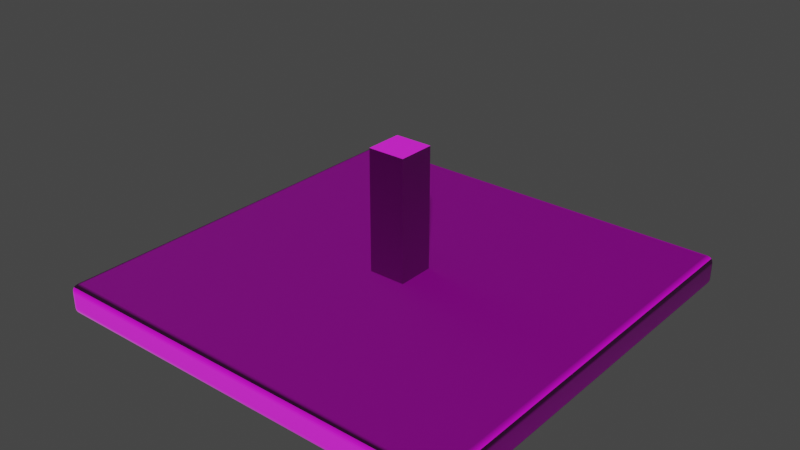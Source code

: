 # Source: CeliengLamp.blend  (saved by Blender 2.80.75; exported with 4.5.12 LTS)
import bpy
from mathutils import Matrix  # noqa: F401  (used for matrix-valued properties, if any)

bpy.ops.wm.read_factory_settings(use_empty=True)
scene = bpy.context.scene
scene.name = 'Scene'

# ---- collections
col_collection = bpy.data.collections.new('Collection'); scene.collection.children.link(col_collection)

# ---- images (referenced by path relative to the original .blend; pixels are not part of the script)
import os
ASSET_DIR = os.environ.get("B2B_ASSET_DIR", "")  # directory of the original .blend (textures are referenced by path, not embedded)
HERE = os.path.dirname(os.path.abspath(__file__))  # packed textures are extracted next to this script under _unpacked/

def load_image(name, relpath, width, height, colorspace="sRGB"):
    """Load a texture the original file referenced (path relative to the .blend, or extracted next to this script)."""
    p = next((c for c in (os.path.join(HERE, relpath), os.path.join(ASSET_DIR, relpath)) if relpath and os.path.exists(c)), "")
    if p:
        img = bpy.data.images.load(p, check_existing=True)
        img.name = name
    else:  # same state as the original file: an image datablock whose file is absent (Cycles renders it pink)
        img = bpy.data.images.new(name, width, height)
        img.source = "FILE"
        img.filepath = "//" + (relpath or name)
    img.colorspace_settings.name = colorspace
    return img
img_plastic010_2k_color_png_001 = load_image('Plastic010_2K_Color.png.001', 'Plastic010_2K_Color.png', 1024, 1024, 'sRGB')
img_plastic010_2k_normal_png = load_image('Plastic010_2K_Normal.png', 'Map/textures/Plastic010_2K_Normal.png', 1024, 1024, 'Non-Color')

# ---- materials (node trees are filled in below, after node groups)
mat_frame = bpy.data.materials.new('Frame')
mat_frame.use_transparent_shadow = False
mat_light = bpy.data.materials.new('Light')
mat_light.use_transparent_shadow = False

# ---- material node trees
mat_frame.use_nodes = True; mat_frame.node_tree.nodes.clear()
_N = mat_frame.node_tree.nodes; _L = mat_frame.node_tree.links
n0 = _N.new('ShaderNodeOutputMaterial'); n0.name = 'Material Output'; n0.location = (300, 300)
n1 = _N.new('ShaderNodeBsdfPrincipled'); n1.name = 'Principled BSDF'; n1.location = (10, 300)
n1.distribution = 'GGX'
n1.subsurface_method = 'BURLEY'
n1.inputs[3].default_value = 1.45
n1.inputs[27].default_value = (0.0, 0.0, 0.0, 1.0)
n1.inputs[28].default_value = 1.0
n2 = _N.new('ShaderNodeTexImage'); n2.name = 'Image Texture'; n2.location = (-361, 228)
n2.image = img_plastic010_2k_color_png_001
n3 = _N.new('ShaderNodeNormalMap'); n3.name = 'Normal Map'; n3.location = (-274, -196)
n3.uv_map = 'UVMap'
n3.inputs[0].default_value = 4.1
n4 = _N.new('ShaderNodeTexImage'); n4.name = 'Image Texture.001'; n4.location = (-669, -207)
n4.image = img_plastic010_2k_normal_png
_L.new(n1.outputs[0], n0.inputs[0])
_L.new(n2.outputs[0], n1.inputs[0])
_L.new(n3.outputs[0], n1.inputs[5])
_L.new(n4.outputs[0], n3.inputs[1])
n0.is_active_output = True
mat_light.use_nodes = True; mat_light.node_tree.nodes.clear()
_N = mat_light.node_tree.nodes; _L = mat_light.node_tree.links
n0 = _N.new('ShaderNodeOutputMaterial'); n0.name = 'Material Output'; n0.location = (300, 300)
n1 = _N.new('ShaderNodeBsdfPrincipled'); n1.name = 'Principled BSDF'; n1.location = (10, 300)
n1.distribution = 'GGX'
n1.subsurface_method = 'BURLEY'
n1.inputs[3].default_value = 1.45
n1.inputs[27].default_value = (0.0, 0.0, 0.0, 1.0)
n1.inputs[28].default_value = 1.0
_L.new(n1.outputs[0], n0.inputs[0])
n0.is_active_output = True

# ---- world
world_world = bpy.data.worlds.new('World'); scene.world = world_world
world_world.use_nodes = True; world_world.node_tree.nodes.clear()
_N = world_world.node_tree.nodes; _L = world_world.node_tree.links
n0 = _N.new('ShaderNodeOutputWorld'); n0.name = 'World Output'; n0.location = (300, 300)
n1 = _N.new('ShaderNodeBackground'); n1.name = 'Background'; n1.location = (10, 300)
n1.inputs[0].default_value = (0.05088, 0.05088, 0.05088, 1.0)
_L.new(n1.outputs[0], n0.inputs[0])
n0.is_active_output = True
world_world.color = (0.05088, 0.05088, 0.05088)
world_world.use_sun_shadow = False
world_world.sun_shadow_jitter_overblur = 0.0

# ---- meshes
me_cube_001 = bpy.data.meshes.new('Cube.001')
me_cube_001.from_pydata([(-0.08915, -0.08915, -0.07154), (-0.9282, -0.9282, 0.07154), (-0.08915, 0.08915, -0.07154), (-0.9282, 0.9282, 0.07154), (0.08915, -0.08915, -0.07154), (0.9282, -0.9282, 0.07154), (0.08915, 0.08915, -0.07154), (0.9282, 0.9282, 0.07154), (-0.9282, -0.9282, 0.0257), (-0.9282, 0.9282, 0.0257), (0.9282, 0.9282, 0.0257), (0.9282, -0.9282, 0.0257), (-0.08915, 0.08915, -0.6525), (-0.08915, -0.08915, -0.6525), (0.08915, 0.08915, -0.6525), (0.08915, -0.08915, -0.6525), (-0.9672, -1.0, 0.03872), (-0.9672, -0.9672, 0.07154), (-1.0, -0.9672, 0.03872), (-0.9672, -0.9989, 0.04722), (-0.9672, -0.9956, 0.05514), (-0.9672, -0.9904, 0.06193), (-0.9757, -0.9989, 0.03872), (-0.9759, -0.9976, 0.04755), (-0.9758, -0.9942, 0.05519), (-0.9756, -0.9896, 0.06114), (-0.9836, -0.9956, 0.03872), (-0.9837, -0.9942, 0.04739), (-0.9828, -0.9914, 0.05436), (-0.9821, -0.9878, 0.05938), (-0.9861, -0.9861, 0.05767), (-0.9757, -0.9672, 0.07043), (-0.9836, -0.9672, 0.06714), (-0.9904, -0.9672, 0.06193), (-0.9672, -0.9757, 0.07043), (-0.976, -0.9759, 0.0691), (-0.9836, -0.9758, 0.06578), (-0.9896, -0.9756, 0.06116), (-0.9672, -0.9836, 0.06714), (-0.9758, -0.9837, 0.06576), (-0.9828, -0.9828, 0.06297), (-0.9878, -0.9821, 0.05939), (-0.9989, -0.9757, 0.03872), (-0.9956, -0.9836, 0.03872), (-0.9904, -0.9904, 0.03872), (-0.9989, -0.9672, 0.04722), (-0.9976, -0.976, 0.04748), (-0.9942, -0.9836, 0.04734), (-0.9896, -0.9896, 0.04716), (-0.9956, -0.9672, 0.05514), (-0.9942, -0.9758, 0.0552), (-0.9914, -0.9828, 0.05436), (-0.9878, -0.9878, 0.05367), (-0.9672, 0.9672, 0.07154), (-0.9672, 1.0, 0.03872), (-1.0, 0.9672, 0.03872), (-0.9672, 0.9757, 0.07043), (-0.9672, 0.9836, 0.06714), (-0.9672, 0.9904, 0.06193), (-0.9757, 0.9672, 0.07043), (-0.9759, 0.976, 0.0691), (-0.9758, 0.9836, 0.06578), (-0.9756, 0.9896, 0.06116), (-0.9836, 0.9672, 0.06714), (-0.9837, 0.9758, 0.06576), (-0.9828, 0.9828, 0.06297), (-0.9821, 0.9878, 0.05939), (-0.9861, 0.9861, 0.05767), (-0.9757, 0.9989, 0.03872), (-0.9836, 0.9956, 0.03872), (-0.9904, 0.9904, 0.03872), (-0.9672, 0.9989, 0.04722), (-0.976, 0.9976, 0.04748), (-0.9836, 0.9942, 0.04734), (-0.9896, 0.9896, 0.04716), (-0.9672, 0.9956, 0.05514), (-0.9758, 0.9942, 0.0552), (-0.9828, 0.9914, 0.05436), (-0.9878, 0.9878, 0.05367), (-0.9989, 0.9672, 0.04722), (-0.9956, 0.9672, 0.05514), (-0.9904, 0.9672, 0.06193), (-0.9989, 0.9757, 0.03872), (-0.9976, 0.9759, 0.04755), (-0.9942, 0.9758, 0.05519), (-0.9896, 0.9756, 0.06114), (-0.9956, 0.9836, 0.03872), (-0.9942, 0.9837, 0.04739), (-0.9914, 0.9828, 0.05436), (-0.9878, 0.9821, 0.05938), (0.9672, 0.9672, 0.07154), (1.0, 0.9672, 0.03872), (0.9672, 1.0, 0.03872), (0.9757, 0.9672, 0.07043), (0.9836, 0.9672, 0.06714), (0.9904, 0.9672, 0.06193), (0.9672, 0.9757, 0.07043), (0.976, 0.9759, 0.0691), (0.9836, 0.9758, 0.06578), (0.9896, 0.9756, 0.06116), (0.9672, 0.9836, 0.06714), (0.9758, 0.9837, 0.06576), (0.9828, 0.9828, 0.06297), (0.9878, 0.9821, 0.05939), (0.9861, 0.9861, 0.05767), (0.9989, 0.9757, 0.03872), (0.9956, 0.9836, 0.03872), (0.9904, 0.9904, 0.03872), (0.9989, 0.9672, 0.04722), (0.9976, 0.976, 0.04748), (0.9942, 0.9836, 0.04734), (0.9896, 0.9896, 0.04716), (0.9956, 0.9672, 0.05514), (0.9942, 0.9758, 0.0552), (0.9914, 0.9828, 0.05436), (0.9878, 0.9878, 0.05367), (0.9672, 0.9989, 0.04722), (0.9672, 0.9956, 0.05514), (0.9672, 0.9904, 0.06193), (0.9757, 0.9989, 0.03872), (0.9759, 0.9976, 0.04755), (0.9758, 0.9942, 0.05519), (0.9756, 0.9896, 0.06114), (0.9836, 0.9956, 0.03872), (0.9837, 0.9942, 0.04739), (0.9828, 0.9914, 0.05436), (0.9821, 0.9878, 0.05938), (0.9672, -0.9672, 0.07154), (0.9672, -1.0, 0.03872), (1.0, -0.9672, 0.03872), (0.9672, -0.9757, 0.07043), (0.9672, -0.9836, 0.06714), (0.9672, -0.9904, 0.06193), (0.9757, -0.9672, 0.07043), (0.9759, -0.976, 0.0691), (0.9758, -0.9836, 0.06578), (0.9756, -0.9896, 0.06116), (0.9836, -0.9672, 0.06714), (0.9837, -0.9758, 0.06576), (0.9828, -0.9828, 0.06297), (0.9821, -0.9878, 0.05939), (0.9861, -0.9861, 0.05767), (0.9757, -0.9989, 0.03872), (0.9836, -0.9956, 0.03872), (0.9904, -0.9904, 0.03872), (0.9672, -0.9989, 0.04722), (0.976, -0.9976, 0.04748), (0.9836, -0.9942, 0.04734), (0.9896, -0.9896, 0.04716), (0.9672, -0.9956, 0.05514), (0.9758, -0.9942, 0.0552), (0.9828, -0.9914, 0.05436), (0.9878, -0.9878, 0.05367), (0.9989, -0.9672, 0.04722), (0.9956, -0.9672, 0.05514), (0.9904, -0.9672, 0.06193), (0.9989, -0.9757, 0.03872), (0.9976, -0.9759, 0.04755), (0.9942, -0.9758, 0.05519), (0.9896, -0.9756, 0.06114), (0.9956, -0.9836, 0.03872), (0.9942, -0.9837, 0.04739), (0.9914, -0.9828, 0.05436), (0.9878, -0.9821, 0.05938), (-1.0, 0.9672, -0.03872), (-0.9672, 1.0, -0.03872), (-0.9672, 0.9672, -0.07154), (-0.9989, 0.9757, -0.03872), (-0.9956, 0.9836, -0.03872), (-0.9904, 0.9904, -0.03872), (-0.9989, 0.9672, -0.04722), (-0.9976, 0.976, -0.04748), (-0.9942, 0.9836, -0.04734), (-0.9896, 0.9896, -0.04716), (-0.9956, 0.9672, -0.05514), (-0.9942, 0.9758, -0.0552), (-0.9914, 0.9828, -0.05436), (-0.9878, 0.9878, -0.05367), (-0.9861, 0.9861, -0.05767), (-0.9672, 0.9989, -0.04722), (-0.9672, 0.9956, -0.05514), (-0.9672, 0.9904, -0.06193), (-0.9757, 0.9989, -0.03872), (-0.9759, 0.9976, -0.04755), (-0.9758, 0.9942, -0.05519), (-0.9756, 0.9896, -0.06114), (-0.9836, 0.9956, -0.03872), (-0.9837, 0.9942, -0.04739), (-0.9828, 0.9914, -0.05436), (-0.9821, 0.9878, -0.05938), (-0.9757, 0.9672, -0.07043), (-0.9836, 0.9672, -0.06714), (-0.9904, 0.9672, -0.06193), (-0.9672, 0.9757, -0.07043), (-0.976, 0.9759, -0.0691), (-0.9836, 0.9758, -0.06578), (-0.9896, 0.9756, -0.06116), (-0.9672, 0.9836, -0.06714), (-0.9758, 0.9837, -0.06576), (-0.9828, 0.9828, -0.06297), (-0.9878, 0.9821, -0.05939), (-0.9672, -0.9672, -0.07154), (-0.9672, -1.0, -0.03872), (-1.0, -0.9672, -0.03872), (-0.9672, -0.9757, -0.07043), (-0.9672, -0.9836, -0.06714), (-0.9672, -0.9904, -0.06193), (-0.9757, -0.9672, -0.07043), (-0.9759, -0.976, -0.0691), (-0.9758, -0.9836, -0.06578), (-0.9756, -0.9896, -0.06116), (-0.9836, -0.9672, -0.06714), (-0.9837, -0.9758, -0.06576), (-0.9828, -0.9828, -0.06297), (-0.9821, -0.9878, -0.05939), (-0.9861, -0.9861, -0.05767), (-0.9757, -0.9989, -0.03872), (-0.9836, -0.9956, -0.03872), (-0.9904, -0.9904, -0.03872), (-0.9672, -0.9989, -0.04722), (-0.976, -0.9976, -0.04748), (-0.9836, -0.9942, -0.04734), (-0.9896, -0.9896, -0.04716), (-0.9672, -0.9956, -0.05514), (-0.9758, -0.9942, -0.0552), (-0.9828, -0.9914, -0.05436), (-0.9878, -0.9878, -0.05367), (-0.9989, -0.9672, -0.04722), (-0.9956, -0.9672, -0.05514), (-0.9904, -0.9672, -0.06193), (-0.9989, -0.9757, -0.03872), (-0.9976, -0.9759, -0.04755), (-0.9942, -0.9758, -0.05519), (-0.9896, -0.9756, -0.06114), (-0.9956, -0.9836, -0.03872), (-0.9942, -0.9837, -0.04739), (-0.9914, -0.9828, -0.05436), (-0.9878, -0.9821, -0.05938), (0.9672, 1.0, -0.03872), (1.0, 0.9672, -0.03872), (0.9672, 0.9672, -0.07154), (0.9757, 0.9989, -0.03872), (0.9836, 0.9956, -0.03872), (0.9904, 0.9904, -0.03872), (0.9672, 0.9989, -0.04722), (0.976, 0.9976, -0.04748), (0.9836, 0.9942, -0.04734), (0.9896, 0.9896, -0.04716), (0.9672, 0.9956, -0.05514), (0.9758, 0.9942, -0.0552), (0.9828, 0.9914, -0.05436), (0.9878, 0.9878, -0.05367), (0.9861, 0.9861, -0.05767), (0.9989, 0.9672, -0.04722), (0.9956, 0.9672, -0.05514), (0.9904, 0.9672, -0.06193), (0.9989, 0.9757, -0.03872), (0.9976, 0.9759, -0.04755), (0.9942, 0.9758, -0.05519), (0.9896, 0.9756, -0.06114), (0.9956, 0.9836, -0.03872), (0.9942, 0.9837, -0.04739), (0.9914, 0.9828, -0.05436), (0.9878, 0.9821, -0.05938), (0.9672, 0.9757, -0.07043), (0.9672, 0.9836, -0.06714), (0.9672, 0.9904, -0.06193), (0.9757, 0.9672, -0.07043), (0.9759, 0.976, -0.0691), (0.9758, 0.9836, -0.06578), (0.9756, 0.9896, -0.06116), (0.9836, 0.9672, -0.06714), (0.9837, 0.9758, -0.06576), (0.9828, 0.9828, -0.06297), (0.9821, 0.9878, -0.05939), (1.0, -0.9672, -0.03872), (0.9672, -1.0, -0.03872), (0.9672, -0.9672, -0.07154), (0.9989, -0.9757, -0.03872), (0.9956, -0.9836, -0.03872), (0.9904, -0.9904, -0.03872), (0.9989, -0.9672, -0.04722), (0.9976, -0.976, -0.04748), (0.9942, -0.9836, -0.04734), (0.9896, -0.9896, -0.04716), (0.9956, -0.9672, -0.05514), (0.9942, -0.9758, -0.0552), (0.9914, -0.9828, -0.05436), (0.9878, -0.9878, -0.05367), (0.9861, -0.9861, -0.05767), (0.9672, -0.9989, -0.04722), (0.9672, -0.9956, -0.05514), (0.9672, -0.9904, -0.06193), (0.9757, -0.9989, -0.03872), (0.9759, -0.9976, -0.04755), (0.9758, -0.9942, -0.05519), (0.9756, -0.9896, -0.06114), (0.9836, -0.9956, -0.03872), (0.9837, -0.9942, -0.04739), (0.9828, -0.9914, -0.05436), (0.9821, -0.9878, -0.05938), (0.9757, -0.9672, -0.07043), (0.9836, -0.9672, -0.06714), (0.9904, -0.9672, -0.06193), (0.9672, -0.9757, -0.07043), (0.976, -0.9759, -0.0691), (0.9836, -0.9758, -0.06578), (0.9896, -0.9756, -0.06116), (0.9672, -0.9836, -0.06714), (0.9758, -0.9837, -0.06576), (0.9828, -0.9828, -0.06297), (0.9878, -0.9821, -0.05939)], [], [(5, 1, 17, 127), (3, 7, 90, 53), (7, 5, 127, 90), (203, 18, 55, 164), (2, 6, 14, 12), (1, 5, 11, 8), (165, 54, 92, 238), (239, 91, 129, 275), (2, 0, 201, 166), (1, 3, 53, 17), (10, 9, 8, 11), (7, 3, 9, 10), (5, 7, 10, 11), (3, 1, 8, 9), (6, 2, 166, 240), (0, 4, 277, 201), (4, 6, 240, 277), (12, 14, 15, 13), (6, 4, 15, 14), (0, 2, 12, 13), (4, 0, 13, 15), (16, 19, 23, 22), (19, 20, 24, 23), (20, 21, 25, 24), (22, 23, 27, 26), (23, 24, 28, 27), (24, 25, 29, 28), (26, 27, 48, 44), (27, 28, 52, 48), (28, 29, 30, 52), (17, 31, 35, 34), (31, 32, 36, 35), (32, 33, 37, 36), (34, 35, 39, 38), (35, 36, 40, 39), (36, 37, 41, 40), (38, 39, 25, 21), (39, 40, 29, 25), (40, 41, 30, 29), (18, 42, 46, 45), (42, 43, 47, 46), (43, 44, 48, 47), (45, 46, 50, 49), (46, 47, 51, 50), (47, 48, 52, 51), (49, 50, 37, 33), (50, 51, 41, 37), (51, 52, 30, 41), (53, 56, 60, 59), (56, 57, 61, 60), (57, 58, 62, 61), (59, 60, 64, 63), (60, 61, 65, 64), (61, 62, 66, 65), (63, 64, 85, 81), (64, 65, 89, 85), (65, 66, 67, 89), (54, 68, 72, 71), (68, 69, 73, 72), (69, 70, 74, 73), (71, 72, 76, 75), (72, 73, 77, 76), (73, 74, 78, 77), (75, 76, 62, 58), (76, 77, 66, 62), (77, 78, 67, 66), (55, 79, 83, 82), (79, 80, 84, 83), (80, 81, 85, 84), (82, 83, 87, 86), (83, 84, 88, 87), (84, 85, 89, 88), (86, 87, 74, 70), (87, 88, 78, 74), (88, 89, 67, 78), (90, 93, 97, 96), (93, 94, 98, 97), (94, 95, 99, 98), (96, 97, 101, 100), (97, 98, 102, 101), (98, 99, 103, 102), (100, 101, 122, 118), (101, 102, 126, 122), (102, 103, 104, 126), (91, 105, 109, 108), (105, 106, 110, 109), (106, 107, 111, 110), (108, 109, 113, 112), (109, 110, 114, 113), (110, 111, 115, 114), (112, 113, 99, 95), (113, 114, 103, 99), (114, 115, 104, 103), (92, 116, 120, 119), (116, 117, 121, 120), (117, 118, 122, 121), (119, 120, 124, 123), (120, 121, 125, 124), (121, 122, 126, 125), (123, 124, 111, 107), (124, 125, 115, 111), (125, 126, 104, 115), (127, 130, 134, 133), (130, 131, 135, 134), (131, 132, 136, 135), (133, 134, 138, 137), (134, 135, 139, 138), (135, 136, 140, 139), (137, 138, 159, 155), (138, 139, 163, 159), (139, 140, 141, 163), (128, 142, 146, 145), (142, 143, 147, 146), (143, 144, 148, 147), (145, 146, 150, 149), (146, 147, 151, 150), (147, 148, 152, 151), (149, 150, 136, 132), (150, 151, 140, 136), (151, 152, 141, 140), (129, 153, 157, 156), (153, 154, 158, 157), (154, 155, 159, 158), (156, 157, 161, 160), (157, 158, 162, 161), (158, 159, 163, 162), (160, 161, 148, 144), (161, 162, 152, 148), (162, 163, 141, 152), (164, 167, 171, 170), (167, 168, 172, 171), (168, 169, 173, 172), (170, 171, 175, 174), (171, 172, 176, 175), (172, 173, 177, 176), (174, 175, 196, 192), (175, 176, 200, 196), (176, 177, 178, 200), (165, 179, 183, 182), (179, 180, 184, 183), (180, 181, 185, 184), (182, 183, 187, 186), (183, 184, 188, 187), (184, 185, 189, 188), (186, 187, 173, 169), (187, 188, 177, 173), (188, 189, 178, 177), (166, 190, 194, 193), (190, 191, 195, 194), (191, 192, 196, 195), (193, 194, 198, 197), (194, 195, 199, 198), (195, 196, 200, 199), (197, 198, 185, 181), (198, 199, 189, 185), (199, 200, 178, 189), (201, 204, 208, 207), (204, 205, 209, 208), (205, 206, 210, 209), (207, 208, 212, 211), (208, 209, 213, 212), (209, 210, 214, 213), (211, 212, 233, 229), (212, 213, 237, 233), (213, 214, 215, 237), (202, 216, 220, 219), (216, 217, 221, 220), (217, 218, 222, 221), (219, 220, 224, 223), (220, 221, 225, 224), (221, 222, 226, 225), (223, 224, 210, 206), (224, 225, 214, 210), (225, 226, 215, 214), (203, 227, 231, 230), (227, 228, 232, 231), (228, 229, 233, 232), (230, 231, 235, 234), (231, 232, 236, 235), (232, 233, 237, 236), (234, 235, 222, 218), (235, 236, 226, 222), (236, 237, 215, 226), (238, 241, 245, 244), (241, 242, 246, 245), (242, 243, 247, 246), (244, 245, 249, 248), (245, 246, 250, 249), (246, 247, 251, 250), (248, 249, 270, 266), (249, 250, 274, 270), (250, 251, 252, 274), (239, 253, 257, 256), (253, 254, 258, 257), (254, 255, 259, 258), (256, 257, 261, 260), (257, 258, 262, 261), (258, 259, 263, 262), (260, 261, 247, 243), (261, 262, 251, 247), (262, 263, 252, 251), (240, 264, 268, 267), (264, 265, 269, 268), (265, 266, 270, 269), (267, 268, 272, 271), (268, 269, 273, 272), (269, 270, 274, 273), (271, 272, 259, 255), (272, 273, 263, 259), (273, 274, 252, 263), (275, 278, 282, 281), (278, 279, 283, 282), (279, 280, 284, 283), (281, 282, 286, 285), (282, 283, 287, 286), (283, 284, 288, 287), (285, 286, 307, 303), (286, 287, 311, 307), (287, 288, 289, 311), (276, 290, 294, 293), (290, 291, 295, 294), (291, 292, 296, 295), (293, 294, 298, 297), (294, 295, 299, 298), (295, 296, 300, 299), (297, 298, 284, 280), (298, 299, 288, 284), (299, 300, 289, 288), (277, 301, 305, 304), (301, 302, 306, 305), (302, 303, 307, 306), (304, 305, 309, 308), (305, 306, 310, 309), (306, 307, 311, 310), (308, 309, 296, 292), (309, 310, 300, 296), (310, 311, 289, 300), (166, 201, 207, 190), (190, 207, 211, 191), (191, 211, 229, 192), (192, 229, 228, 174), (174, 228, 227, 170), (170, 227, 203, 164), (202, 16, 22, 216), (216, 22, 26, 217), (217, 26, 44, 218), (218, 44, 43, 234), (234, 43, 42, 230), (230, 42, 18, 203), (17, 53, 59, 31), (31, 59, 63, 32), (32, 63, 81, 33), (33, 81, 80, 49), (49, 80, 79, 45), (45, 79, 55, 18), (54, 165, 182, 68), (68, 182, 186, 69), (69, 186, 169, 70), (70, 169, 168, 86), (86, 168, 167, 82), (82, 167, 164, 55), (240, 166, 193, 264), (264, 193, 197, 265), (265, 197, 181, 266), (266, 181, 180, 248), (248, 180, 179, 244), (244, 179, 165, 238), (53, 90, 96, 56), (56, 96, 100, 57), (57, 100, 118, 58), (58, 118, 117, 75), (75, 117, 116, 71), (71, 116, 92, 54), (91, 239, 256, 105), (105, 256, 260, 106), (106, 260, 243, 107), (107, 243, 242, 123), (123, 242, 241, 119), (119, 241, 238, 92), (277, 240, 267, 301), (301, 267, 271, 302), (302, 271, 255, 303), (303, 255, 254, 285), (285, 254, 253, 281), (281, 253, 239, 275), (90, 127, 133, 93), (93, 133, 137, 94), (94, 137, 155, 95), (95, 155, 154, 112), (112, 154, 153, 108), (108, 153, 129, 91), (128, 276, 293, 142), (142, 293, 297, 143), (143, 297, 280, 144), (144, 280, 279, 160), (160, 279, 278, 156), (156, 278, 275, 129), (201, 277, 304, 204), (204, 304, 308, 205), (205, 308, 292, 206), (206, 292, 291, 223), (223, 291, 290, 219), (219, 290, 276, 202), (127, 17, 34, 130), (130, 34, 38, 131), (131, 38, 21, 132), (132, 21, 20, 149), (149, 20, 19, 145), (145, 19, 16, 128), (276, 128, 16, 202)])
me_cube_001.polygons.foreach_set('use_smooth', [0, 0, 0, 1, 0, 0, 1, 1, 0, 0, 0, 0, 0, 0, 0, 0, 0, 0, 0, 0, 0, 1, 1, 1, 1, 1, 1, 1, 1, 1, 1, 1, 1, 1, 1, 1, 1, 1, 1, 1, 1, 1, 1, 1, 1, 1, 1, 1, 1, 1, 1, 1, 1, 1, 1, 1, 1, 1, 1, 1, 1, 1, 1, 1, 1, 1, 1, 1, 1, 1, 1, 1, 1, 1, 1, 1, 1, 1, 1, 1, 1, 1, 1, 1, 1, 1, 1, 1, 1, 1, 1, 1, 1, 1, 1, 1, 1, 1, 1, 1, 1, 1, 1, 1, 1, 1, 1, 1, 1, 1, 1, 1, 1, 1, 1, 1, 1, 1, 1, 1, 1, 1, 1, 1, 1, 1, 1, 1, 1, 1, 1, 1, 1, 1, 1, 1, 1, 1, 1, 1, 1, 1, 1, 1, 1, 1, 1, 1, 1, 1, 1, 1, 1, 1, 1, 1, 1, 1, 1, 1, 1, 1, 1, 1, 1, 1, 1, 1, 1, 1, 1, 1, 1, 1, 1, 1, 1, 1, 1, 1, 1, 1, 1, 1, 1, 1, 1, 1, 1, 1, 1, 1, 1, 1, 1, 1, 1, 1, 1, 1, 1, 1, 1, 1, 1, 1, 1, 1, 1, 1, 1, 1, 1, 1, 1, 1, 1, 1, 1, 1, 1, 1, 1, 1, 1, 1, 1, 1, 1, 1, 1, 1, 1, 1, 1, 1, 1, 1, 1, 1, 1, 1, 1, 1, 1, 1, 1, 1, 1, 1, 1, 1, 1, 1, 1, 1, 1, 1, 1, 1, 1, 1, 1, 1, 1, 1, 1, 1, 1, 1, 1, 1, 1, 1, 1, 1, 1, 1, 1, 1, 1, 1, 1, 1, 1, 1, 1, 1, 1, 1, 1, 1, 1, 1, 1, 1, 1, 1, 1, 1, 1, 1, 1, 1, 1, 1, 1, 1, 1, 1])
me_cube_001.polygons.foreach_set('material_index', [0, 0, 0, 0, 0, 0, 0, 0, 0, 0, 1, 0, 0, 0, 0, 0, 0, 0, 0, 0, 0, 0, 0, 0, 0, 0, 0, 0, 0, 0, 0, 0, 0, 0, 0, 0, 0, 0, 0, 0, 0, 0, 0, 0, 0, 0, 0, 0, 0, 0, 0, 0, 0, 0, 0, 0, 0, 0, 0, 0, 0, 0, 0, 0, 0, 0, 0, 0, 0, 0, 0, 0, 0, 0, 0, 0, 0, 0, 0, 0, 0, 0, 0, 0, 0, 0, 0, 0, 0, 0, 0, 0, 0, 0, 0, 0, 0, 0, 0, 0, 0, 0, 0, 0, 0, 0, 0, 0, 0, 0, 0, 0, 0, 0, 0, 0, 0, 0, 0, 0, 0, 0, 0, 0, 0, 0, 0, 0, 0, 0, 0, 0, 0, 0, 0, 0, 0, 0, 0, 0, 0, 0, 0, 0, 0, 0, 0, 0, 0, 0, 0, 0, 0, 0, 0, 0, 0, 0, 0, 0, 0, 0, 0, 0, 0, 0, 0, 0, 0, 0, 0, 0, 0, 0, 0, 0, 0, 0, 0, 0, 0, 0, 0, 0, 0, 0, 0, 0, 0, 0, 0, 0, 0, 0, 0, 0, 0, 0, 0, 0, 0, 0, 0, 0, 0, 0, 0, 0, 0, 0, 0, 0, 0, 0, 0, 0, 0, 0, 0, 0, 0, 0, 0, 0, 0, 0, 0, 0, 0, 0, 0, 0, 0, 0, 0, 0, 0, 0, 0, 0, 0, 0, 0, 0, 0, 0, 0, 0, 0, 0, 0, 0, 0, 0, 0, 0, 0, 0, 0, 0, 0, 0, 0, 0, 0, 0, 0, 0, 0, 0, 0, 0, 0, 0, 0, 0, 0, 0, 0, 0, 0, 0, 0, 0, 0, 0, 0, 0, 0, 0, 0, 0, 0, 0, 0, 0, 0, 0, 0, 0, 0, 0, 0, 0, 0, 0, 0, 0, 0, 0])
_uv = me_cube_001.uv_layers.new(name='UVMap')
_uv.uv.foreach_set('vector', [0.8604, 0.1086, 0.8604, 0.9082, 0.8436, 0.925, 0.8436, 0.09179, 1.66, 0.9082, 1.66, 0.1086, 1.677, 0.09179, 1.677, 0.925, 1.66, 0.1086, 0.8604, 0.1086, 0.8436, 0.09179, 1.677, 0.09179, 1.739, 2.648, 1.706, 2.648, 1.706, 1.815, 1.739, 1.815, 0.1978, 0.9397, 0.2746, 0.9397, 0.2746, 1.19, 0.1978, 1.19, 1.754, 0.8773, 1.754, 0.07765, 1.773, 0.07766, 1.773, 0.8773, 1.739, 1.786, 1.706, 1.786, 1.706, 0.9532, 1.739, 0.9532, 1.739, 0.925, 1.706, 0.925, 1.706, 0.09179, 1.739, 0.09179, 0.4366, 0.47, 0.3598, 0.47, -0.01843, 0.09179, 0.8147, 0.09179, 0.8604, 0.9082, 1.66, 0.9082, 1.677, 0.925, 0.8436, 0.925, 0.0001041, 0.4823, 0.0001041, 0.2503, 0.2321, 0.2503, 0.2321, 0.4823, 1.754, 2.476, 1.754, 1.677, 1.773, 1.677, 1.773, 2.476, 1.754, 3.276, 1.754, 2.476, 1.773, 2.476, 1.773, 3.276, 1.754, 1.677, 1.754, 0.8773, 1.773, 0.8773, 1.773, 1.677, 0.4366, 0.5468, 0.4366, 0.47, 0.8147, 0.09179, 0.8147, 0.925, 0.3598, 0.47, 0.3598, 0.5468, -0.01843, 0.925, -0.01843, 0.09179, 0.3598, 0.5468, 0.4366, 0.5468, 0.8147, 0.925, -0.01843, 0.925, 0.2752, 0.9397, 0.352, 0.9397, 0.352, 1.016, 0.2752, 1.016, -0.03256, 0.9397, 0.04423, 0.9397, 0.04423, 1.19, -0.03256, 1.19, 0.121, 0.9397, 0.1978, 0.9397, 0.1978, 1.19, 0.121, 1.19, 0.04423, 0.9397, 0.121, 0.9397, 0.121, 1.19, 0.04423, 1.19, 1.706, 2.676, 1.702, 2.676, 1.702, 2.672, 1.706, 2.672, 1.702, 2.676, 1.699, 2.676, 1.698, 2.672, 1.702, 2.672, 1.699, 2.676, 1.691, 2.676, 1.691, 2.673, 1.698, 2.672, 1.706, 2.672, 1.702, 2.672, 1.702, 2.669, 1.706, 2.669, 1.702, 2.672, 1.698, 2.672, 1.699, 2.669, 1.702, 2.669, 1.698, 2.672, 1.691, 2.673, 1.691, 2.67, 1.699, 2.669, 1.706, 2.669, 1.702, 2.669, 1.702, 2.662, 1.706, 2.662, 1.702, 2.669, 1.699, 2.669, 1.699, 2.662, 1.702, 2.662, 1.699, 2.669, 1.691, 2.67, 1.691, 2.668, 1.699, 2.662, 0.8436, 0.925, 0.8436, 0.9286, 0.8398, 0.9288, 0.8399, 0.925, 0.8436, 0.9286, 0.8436, 0.932, 0.8399, 0.9321, 0.8398, 0.9288, 0.8436, 0.932, 0.8436, 0.9391, 0.8399, 0.9391, 0.8399, 0.9321, 0.8399, 0.925, 0.8398, 0.9288, 0.8365, 0.9287, 0.8365, 0.925, 0.8398, 0.9288, 0.8399, 0.9321, 0.8368, 0.9317, 0.8365, 0.9287, 0.8399, 0.9321, 0.8399, 0.9391, 0.8371, 0.9391, 0.8368, 0.9317, 0.8365, 0.925, 0.8365, 0.9287, 0.8294, 0.9286, 0.8294, 0.925, 0.8365, 0.9287, 0.8368, 0.9317, 0.8294, 0.9314, 0.8294, 0.9286, 0.8368, 0.9317, 0.8371, 0.9391, 0.8354, 0.9391, 0.8294, 0.9314, 1.706, 2.648, 1.706, 2.652, 1.702, 2.652, 1.702, 2.648, 1.706, 2.652, 1.706, 2.655, 1.702, 2.655, 1.702, 2.652, 1.706, 2.655, 1.706, 2.662, 1.702, 2.662, 1.702, 2.655, 1.702, 2.648, 1.702, 2.652, 1.698, 2.652, 1.699, 2.648, 1.702, 2.652, 1.702, 2.655, 1.699, 2.655, 1.698, 2.652, 1.702, 2.655, 1.702, 2.662, 1.699, 2.662, 1.699, 2.655, 1.699, 2.648, 1.698, 2.652, 1.691, 2.652, 1.691, 2.648, 1.698, 2.652, 1.699, 2.655, 1.691, 2.654, 1.691, 2.652, 1.699, 2.655, 1.699, 2.662, 1.697, 2.662, 1.691, 2.654, 1.677, 0.925, 1.68, 0.925, 1.681, 0.9287, 1.677, 0.9286, 1.68, 0.925, 1.684, 0.925, 1.684, 0.9287, 1.681, 0.9287, 1.684, 0.925, 1.691, 0.925, 1.691, 0.9286, 1.684, 0.9287, 1.677, 0.9286, 1.681, 0.9287, 1.68, 0.9321, 1.677, 0.932, 1.681, 0.9287, 1.684, 0.9287, 1.683, 0.9317, 1.68, 0.9321, 1.684, 0.9287, 1.691, 0.9286, 1.691, 0.9314, 1.683, 0.9317, 1.677, 0.932, 1.68, 0.9321, 1.68, 0.9391, 1.677, 0.9391, 1.68, 0.9321, 1.683, 0.9317, 1.683, 0.9391, 1.68, 0.9391, 1.683, 0.9317, 1.691, 0.9314, 1.691, 0.9331, 1.683, 0.9391, 1.706, 1.786, 1.706, 1.79, 1.702, 1.79, 1.702, 1.786, 1.706, 1.79, 1.706, 1.793, 1.702, 1.794, 1.702, 1.79, 1.706, 1.793, 1.706, 1.801, 1.702, 1.801, 1.702, 1.794, 1.702, 1.786, 1.702, 1.79, 1.698, 1.79, 1.699, 1.786, 1.702, 1.79, 1.702, 1.794, 1.699, 1.793, 1.698, 1.79, 1.702, 1.794, 1.702, 1.801, 1.699, 1.801, 1.699, 1.793, 1.699, 1.786, 1.698, 1.79, 1.691, 1.79, 1.691, 1.786, 1.698, 1.79, 1.699, 1.793, 1.691, 1.793, 1.691, 1.79, 1.699, 1.793, 1.699, 1.801, 1.697, 1.801, 1.691, 1.793, 1.706, 1.815, 1.702, 1.815, 1.702, 1.811, 1.706, 1.811, 1.702, 1.815, 1.699, 1.815, 1.698, 1.811, 1.702, 1.811, 1.699, 1.815, 1.691, 1.815, 1.691, 1.811, 1.698, 1.811, 1.706, 1.811, 1.702, 1.811, 1.702, 1.808, 1.706, 1.808, 1.702, 1.811, 1.698, 1.811, 1.699, 1.808, 1.702, 1.808, 1.698, 1.811, 1.691, 1.811, 1.691, 1.808, 1.699, 1.808, 1.706, 1.808, 1.702, 1.808, 1.702, 1.801, 1.706, 1.801, 1.702, 1.808, 1.699, 1.808, 1.699, 1.801, 1.702, 1.801, 1.699, 1.808, 1.691, 1.808, 1.691, 1.807, 1.699, 1.801, 1.677, 0.09179, 1.677, 0.08813, 1.681, 0.08799, 1.68, 0.09179, 1.677, 0.08813, 1.677, 0.08472, 1.68, 0.0847, 1.681, 0.08799, 1.677, 0.08472, 1.677, 0.07765, 1.68, 0.07765, 1.68, 0.0847, 1.68, 0.09179, 1.681, 0.08799, 1.684, 0.08806, 1.684, 0.09179, 1.681, 0.08799, 1.68, 0.0847, 1.683, 0.08506, 1.684, 0.08806, 1.68, 0.0847, 1.68, 0.07765, 1.683, 0.07765, 1.683, 0.08506, 1.684, 0.09179, 1.684, 0.08806, 1.691, 0.08816, 1.691, 0.09179, 1.684, 0.08806, 1.683, 0.08506, 1.691, 0.08535, 1.691, 0.08816, 1.683, 0.08506, 1.683, 0.07765, 1.685, 0.07765, 1.691, 0.08535, 1.706, 0.925, 1.706, 0.9286, 1.702, 0.9288, 1.702, 0.925, 1.706, 0.9286, 1.706, 0.932, 1.702, 0.9321, 1.702, 0.9288, 1.706, 0.932, 1.706, 0.9391, 1.702, 0.9391, 1.702, 0.9321, 1.702, 0.925, 1.702, 0.9288, 1.698, 0.9287, 1.699, 0.925, 1.702, 0.9288, 1.702, 0.9321, 1.699, 0.9317, 1.698, 0.9287, 1.702, 0.9321, 1.702, 0.9391, 1.699, 0.9391, 1.699, 0.9317, 1.699, 0.925, 1.698, 0.9287, 1.691, 0.9286, 1.691, 0.925, 1.698, 0.9287, 1.699, 0.9317, 1.691, 0.9314, 1.691, 0.9286, 1.699, 0.9317, 1.699, 0.9391, 1.697, 0.9391, 1.691, 0.9314, 1.706, 0.9532, 1.702, 0.9532, 1.702, 0.9495, 1.706, 0.9496, 1.702, 0.9532, 1.699, 0.9532, 1.698, 0.9495, 1.702, 0.9495, 1.699, 0.9532, 1.691, 0.9532, 1.691, 0.9496, 1.698, 0.9495, 1.706, 0.9496, 1.702, 0.9495, 1.702, 0.9462, 1.706, 0.9462, 1.702, 0.9495, 1.698, 0.9495, 1.699, 0.9465, 1.702, 0.9462, 1.698, 0.9495, 1.691, 0.9496, 1.691, 0.9468, 1.699, 0.9465, 1.706, 0.9462, 1.702, 0.9462, 1.702, 0.9391, 1.706, 0.9391, 1.702, 0.9462, 1.699, 0.9465, 1.699, 0.9391, 1.702, 0.9391, 1.699, 0.9465, 1.691, 0.9468, 1.691, 0.9451, 1.699, 0.9391, 0.8436, 0.09179, 0.8399, 0.09179, 0.8398, 0.08802, 0.8436, 0.08813, 0.8399, 0.09179, 0.8365, 0.09179, 0.8365, 0.08808, 0.8398, 0.08802, 0.8365, 0.09179, 0.8294, 0.09179, 0.8294, 0.08816, 0.8365, 0.08808, 0.8436, 0.08813, 0.8398, 0.08802, 0.8398, 0.0847, 0.8436, 0.08472, 0.8398, 0.08802, 0.8365, 0.08808, 0.8368, 0.08506, 0.8398, 0.0847, 0.8365, 0.08808, 0.8294, 0.08816, 0.8294, 0.08535, 0.8368, 0.08506, 0.8436, 0.08472, 0.8398, 0.0847, 0.8399, 0.07766, 0.8436, 0.07766, 0.8398, 0.0847, 0.8368, 0.08506, 0.8371, 0.07766, 0.8399, 0.07766, 0.8368, 0.08506, 0.8294, 0.08535, 0.8294, 0.08363, 0.8371, 0.07766, 1.706, 3.509, 1.706, 3.513, 1.702, 3.513, 1.702, 3.509, 1.706, 3.513, 1.706, 3.516, 1.702, 3.516, 1.702, 3.513, 1.706, 3.516, 1.706, 3.523, 1.702, 3.523, 1.702, 3.516, 1.702, 3.509, 1.702, 3.513, 1.698, 3.513, 1.699, 3.509, 1.702, 3.513, 1.702, 3.516, 1.699, 3.516, 1.698, 3.513, 1.702, 3.516, 1.702, 3.523, 1.699, 3.523, 1.699, 3.516, 1.699, 3.509, 1.698, 3.513, 1.691, 3.513, 1.691, 3.509, 1.698, 3.513, 1.699, 3.516, 1.691, 3.516, 1.691, 3.513, 1.699, 3.516, 1.699, 3.523, 1.697, 3.523, 1.691, 3.516, 1.706, 0.09179, 1.702, 0.09179, 1.702, 0.08802, 1.706, 0.08813, 1.702, 0.09179, 1.699, 0.09179, 1.698, 0.08808, 1.702, 0.08802, 1.699, 0.09179, 1.691, 0.09179, 1.691, 0.08816, 1.698, 0.08808, 1.706, 0.08813, 1.702, 0.08802, 1.702, 0.0847, 1.706, 0.08472, 1.702, 0.08802, 1.698, 0.08808, 1.699, 0.08506, 1.702, 0.0847, 1.698, 0.08808, 1.691, 0.08816, 1.691, 0.08535, 1.699, 0.08506, 1.706, 0.08472, 1.702, 0.0847, 1.702, 0.07765, 1.706, 0.07765, 1.702, 0.0847, 1.699, 0.08506, 1.699, 0.07765, 1.702, 0.07765, 1.699, 0.08506, 1.691, 0.08535, 1.691, 0.08363, 1.699, 0.07765, 1.739, 1.815, 1.739, 1.811, 1.743, 1.811, 1.743, 1.815, 1.739, 1.811, 1.739, 1.808, 1.743, 1.808, 1.743, 1.811, 1.739, 1.808, 1.739, 1.801, 1.743, 1.801, 1.743, 1.808, 1.743, 1.815, 1.743, 1.811, 1.746, 1.811, 1.746, 1.815, 1.743, 1.811, 1.743, 1.808, 1.746, 1.808, 1.746, 1.811, 1.743, 1.808, 1.743, 1.801, 1.745, 1.801, 1.746, 1.808, 1.746, 1.815, 1.746, 1.811, 1.753, 1.811, 1.753, 1.815, 1.746, 1.811, 1.746, 1.808, 1.753, 1.808, 1.753, 1.811, 1.746, 1.808, 1.745, 1.801, 1.747, 1.801, 1.753, 1.808, 1.739, 1.786, 1.743, 1.786, 1.743, 1.79, 1.739, 1.79, 1.743, 1.786, 1.746, 1.786, 1.746, 1.79, 1.743, 1.79, 1.746, 1.786, 1.753, 1.786, 1.753, 1.79, 1.746, 1.79, 1.739, 1.79, 1.743, 1.79, 1.743, 1.794, 1.739, 1.793, 1.743, 1.79, 1.746, 1.79, 1.746, 1.793, 1.743, 1.794, 1.746, 1.79, 1.753, 1.79, 1.753, 1.793, 1.746, 1.793, 1.739, 1.793, 1.743, 1.794, 1.743, 1.801, 1.739, 1.801, 1.743, 1.794, 1.746, 1.793, 1.745, 1.801, 1.743, 1.801, 1.746, 1.793, 1.753, 1.793, 1.753, 1.795, 1.745, 1.801, 0.8147, 0.09179, 0.8147, 0.08813, 0.8185, 0.08799, 0.8184, 0.09179, 0.8147, 0.08813, 0.8147, 0.08472, 0.8185, 0.0847, 0.8185, 0.08799, 0.8147, 0.08472, 0.8147, 0.07765, 0.8184, 0.07765, 0.8185, 0.0847, 0.8184, 0.09179, 0.8185, 0.08799, 0.8218, 0.08806, 0.8218, 0.09179, 0.8185, 0.08799, 0.8185, 0.0847, 0.8215, 0.08506, 0.8218, 0.08806, 0.8185, 0.0847, 0.8184, 0.07765, 0.8212, 0.07765, 0.8215, 0.08506, 0.8218, 0.09179, 0.8218, 0.08806, 0.8289, 0.08816, 0.8289, 0.09179, 0.8218, 0.08806, 0.8215, 0.08506, 0.8289, 0.08535, 0.8289, 0.08816, 0.8215, 0.08506, 0.8212, 0.07765, 0.8229, 0.07765, 0.8289, 0.08535, -0.01843, 0.09179, -0.02209, 0.09179, -0.02223, 0.08802, -0.01843, 0.08813, -0.02209, 0.09179, -0.0255, 0.09179, -0.02552, 0.08808, -0.02223, 0.08802, -0.0255, 0.09179, -0.03256, 0.09179, -0.03256, 0.08816, -0.02552, 0.08808, -0.01843, 0.08813, -0.02223, 0.08802, -0.02216, 0.0847, -0.01843, 0.08472, -0.02223, 0.08802, -0.02552, 0.08808, -0.02516, 0.08506, -0.02216, 0.0847, -0.02552, 0.08808, -0.03256, 0.08816, -0.03256, 0.08535, -0.02516, 0.08506, -0.01843, 0.08472, -0.02216, 0.0847, -0.02206, 0.07765, -0.01843, 0.07765, -0.02216, 0.0847, -0.02516, 0.08506, -0.02487, 0.07765, -0.02206, 0.07765, -0.02516, 0.08506, -0.03256, 0.08535, -0.03256, 0.08363, -0.02487, 0.07765, 1.739, 2.676, 1.739, 2.672, 1.743, 2.672, 1.743, 2.676, 1.739, 2.672, 1.739, 2.669, 1.743, 2.669, 1.743, 2.672, 1.739, 2.669, 1.739, 2.662, 1.743, 2.662, 1.743, 2.669, 1.743, 2.676, 1.743, 2.672, 1.746, 2.672, 1.746, 2.676, 1.743, 2.672, 1.743, 2.669, 1.746, 2.669, 1.746, 2.672, 1.743, 2.669, 1.743, 2.662, 1.745, 2.662, 1.746, 2.669, 1.746, 2.676, 1.746, 2.672, 1.753, 2.673, 1.753, 2.676, 1.746, 2.672, 1.746, 2.669, 1.753, 2.67, 1.753, 2.673, 1.746, 2.669, 1.745, 2.662, 1.747, 2.662, 1.753, 2.67, 1.739, 2.648, 1.743, 2.648, 1.743, 2.652, 1.739, 2.652, 1.743, 2.648, 1.746, 2.648, 1.746, 2.652, 1.743, 2.652, 1.746, 2.648, 1.753, 2.648, 1.753, 2.652, 1.746, 2.652, 1.739, 2.652, 1.743, 2.652, 1.743, 2.655, 1.739, 2.655, 1.743, 2.652, 1.746, 2.652, 1.746, 2.655, 1.743, 2.655, 1.746, 2.652, 1.753, 2.652, 1.753, 2.654, 1.746, 2.655, 1.739, 2.655, 1.743, 2.655, 1.743, 2.662, 1.739, 2.662, 1.743, 2.655, 1.746, 2.655, 1.745, 2.662, 1.743, 2.662, 1.746, 2.655, 1.753, 2.654, 1.753, 2.656, 1.745, 2.662, 1.739, 0.9532, 1.739, 0.9496, 1.743, 0.9494, 1.743, 0.9532, 1.739, 0.9496, 1.739, 0.9462, 1.743, 0.9462, 1.743, 0.9494, 1.739, 0.9462, 1.739, 0.9391, 1.743, 0.9391, 1.743, 0.9462, 1.743, 0.9532, 1.743, 0.9494, 1.746, 0.9495, 1.746, 0.9532, 1.743, 0.9494, 1.743, 0.9462, 1.746, 0.9465, 1.746, 0.9495, 1.743, 0.9462, 1.743, 0.9391, 1.745, 0.9391, 1.746, 0.9465, 1.746, 0.9532, 1.746, 0.9495, 1.753, 0.9496, 1.753, 0.9532, 1.746, 0.9495, 1.746, 0.9465, 1.753, 0.9468, 1.753, 0.9496, 1.746, 0.9465, 1.745, 0.9391, 1.747, 0.9391, 1.753, 0.9468, 1.739, 0.925, 1.743, 0.925, 1.743, 0.9287, 1.739, 0.9286, 1.743, 0.925, 1.746, 0.925, 1.746, 0.9287, 1.743, 0.9287, 1.746, 0.925, 1.753, 0.925, 1.753, 0.9286, 1.746, 0.9287, 1.739, 0.9286, 1.743, 0.9287, 1.743, 0.9321, 1.739, 0.932, 1.743, 0.9287, 1.746, 0.9287, 1.746, 0.9317, 1.743, 0.9321, 1.746, 0.9287, 1.753, 0.9286, 1.753, 0.9314, 1.746, 0.9317, 1.739, 0.932, 1.743, 0.9321, 1.743, 0.9391, 1.739, 0.9391, 1.743, 0.9321, 1.746, 0.9317, 1.745, 0.9391, 1.743, 0.9391, 1.746, 0.9317, 1.753, 0.9314, 1.753, 0.9331, 1.745, 0.9391, 0.8147, 0.925, 0.8184, 0.925, 0.8186, 0.9287, 0.8147, 0.9286, 0.8184, 0.925, 0.8218, 0.925, 0.8218, 0.9287, 0.8186, 0.9287, 0.8218, 0.925, 0.8289, 0.925, 0.8289, 0.9286, 0.8218, 0.9287, 0.8147, 0.9286, 0.8186, 0.9287, 0.8185, 0.9321, 0.8147, 0.932, 0.8186, 0.9287, 0.8218, 0.9287, 0.8215, 0.9317, 0.8185, 0.9321, 0.8218, 0.9287, 0.8289, 0.9286, 0.8289, 0.9314, 0.8215, 0.9317, 0.8147, 0.932, 0.8185, 0.9321, 0.8184, 0.9391, 0.8147, 0.9391, 0.8185, 0.9321, 0.8215, 0.9317, 0.8212, 0.9391, 0.8184, 0.9391, 0.8215, 0.9317, 0.8289, 0.9314, 0.8289, 0.9331, 0.8212, 0.9391, 1.739, 0.09179, 1.739, 0.08813, 1.743, 0.08799, 1.743, 0.09179, 1.739, 0.08813, 1.739, 0.08472, 1.743, 0.0847, 1.743, 0.08799, 1.739, 0.08472, 1.739, 0.07765, 1.743, 0.07765, 1.743, 0.0847, 1.743, 0.09179, 1.743, 0.08799, 1.746, 0.08806, 1.746, 0.09179, 1.743, 0.08799, 1.743, 0.0847, 1.746, 0.08505, 1.746, 0.08806, 1.743, 0.0847, 1.743, 0.07765, 1.745, 0.07765, 1.746, 0.08505, 1.746, 0.09179, 1.746, 0.08806, 1.753, 0.08816, 1.753, 0.09179, 1.746, 0.08806, 1.746, 0.08505, 1.753, 0.08535, 1.753, 0.08816, 1.746, 0.08505, 1.745, 0.07765, 1.747, 0.07765, 1.753, 0.08535, 1.739, 3.509, 1.743, 3.509, 1.743, 3.513, 1.739, 3.513, 1.743, 3.509, 1.746, 3.509, 1.746, 3.513, 1.743, 3.513, 1.746, 3.509, 1.753, 3.509, 1.753, 3.513, 1.746, 3.513, 1.739, 3.513, 1.743, 3.513, 1.743, 3.516, 1.739, 3.516, 1.743, 3.513, 1.746, 3.513, 1.746, 3.516, 1.743, 3.516, 1.746, 3.513, 1.753, 3.513, 1.753, 3.516, 1.746, 3.516, 1.739, 3.516, 1.743, 3.516, 1.743, 3.523, 1.739, 3.523, 1.743, 3.516, 1.746, 3.516, 1.745, 3.523, 1.743, 3.523, 1.746, 3.516, 1.753, 3.516, 1.753, 3.517, 1.745, 3.523, -0.01843, 0.925, -0.01843, 0.9286, -0.0222, 0.9288, -0.02209, 0.925, -0.01843, 0.9286, -0.01843, 0.932, -0.02214, 0.9321, -0.0222, 0.9288, -0.01843, 0.932, -0.01843, 0.9391, -0.02206, 0.9391, -0.02214, 0.9321, -0.02209, 0.925, -0.0222, 0.9288, -0.02552, 0.9287, -0.0255, 0.925, -0.0222, 0.9288, -0.02214, 0.9321, -0.02516, 0.9317, -0.02552, 0.9287, -0.02214, 0.9321, -0.02206, 0.9391, -0.02487, 0.9391, -0.02516, 0.9317, -0.0255, 0.925, -0.02552, 0.9287, -0.03256, 0.9286, -0.03256, 0.925, -0.02552, 0.9287, -0.02516, 0.9317, -0.03256, 0.9314, -0.03256, 0.9286, -0.02516, 0.9317, -0.02487, 0.9391, -0.02659, 0.9391, -0.03256, 0.9314, 0.8147, 0.09179, -0.01843, 0.09179, -0.01843, 0.08813, 0.8147, 0.08813, 0.8147, 0.08813, -0.01843, 0.08813, -0.01843, 0.08472, 0.8147, 0.08472, 0.8147, 0.08472, -0.01843, 0.08472, -0.01843, 0.07765, 0.8147, 0.07765, 1.753, 1.815, 1.753, 2.648, 1.746, 2.648, 1.746, 1.815, 1.746, 1.815, 1.746, 2.648, 1.743, 2.648, 1.743, 1.815, 1.743, 1.815, 1.743, 2.648, 1.739, 2.648, 1.739, 1.815, 1.739, 2.676, 1.706, 2.676, 1.706, 2.672, 1.739, 2.672, 1.739, 2.672, 1.706, 2.672, 1.706, 2.669, 1.739, 2.669, 1.739, 2.669, 1.706, 2.669, 1.706, 2.662, 1.739, 2.662, 1.739, 2.662, 1.706, 2.662, 1.706, 2.655, 1.739, 2.655, 1.739, 2.655, 1.706, 2.655, 1.706, 2.652, 1.739, 2.652, 1.739, 2.652, 1.706, 2.652, 1.706, 2.648, 1.739, 2.648, 0.8436, 0.925, 1.677, 0.925, 1.677, 0.9286, 0.8436, 0.9286, 0.8436, 0.9286, 1.677, 0.9286, 1.677, 0.932, 0.8436, 0.932, 0.8436, 0.932, 1.677, 0.932, 1.677, 0.9391, 0.8436, 0.9391, 1.691, 2.648, 1.691, 1.815, 1.699, 1.815, 1.699, 2.648, 1.699, 2.648, 1.699, 1.815, 1.702, 1.815, 1.702, 2.648, 1.702, 2.648, 1.702, 1.815, 1.706, 1.815, 1.706, 2.648, 1.706, 1.786, 1.739, 1.786, 1.739, 1.79, 1.706, 1.79, 1.706, 1.79, 1.739, 1.79, 1.739, 1.793, 1.706, 1.793, 1.706, 1.793, 1.739, 1.793, 1.739, 1.801, 1.706, 1.801, 1.706, 1.801, 1.739, 1.801, 1.739, 1.808, 1.706, 1.808, 1.706, 1.808, 1.739, 1.808, 1.739, 1.811, 1.706, 1.811, 1.706, 1.811, 1.739, 1.811, 1.739, 1.815, 1.706, 1.815, 0.8147, 0.925, 0.8147, 0.09179, 0.8184, 0.09179, 0.8184, 0.925, 0.8184, 0.925, 0.8184, 0.09179, 0.8218, 0.09179, 0.8218, 0.925, 0.8218, 0.925, 0.8218, 0.09179, 0.8289, 0.09179, 0.8289, 0.925, 1.753, 0.9532, 1.753, 1.786, 1.746, 1.786, 1.746, 0.9532, 1.746, 0.9532, 1.746, 1.786, 1.743, 1.786, 1.743, 0.9532, 1.743, 0.9532, 1.743, 1.786, 1.739, 1.786, 1.739, 0.9532, 1.677, 0.925, 1.677, 0.09179, 1.68, 0.09179, 1.68, 0.925, 1.68, 0.925, 1.68, 0.09179, 1.684, 0.09179, 1.684, 0.925, 1.684, 0.925, 1.684, 0.09179, 1.691, 0.09179, 1.691, 0.925, 1.691, 1.786, 1.691, 0.9532, 1.699, 0.9532, 1.699, 1.786, 1.699, 1.786, 1.699, 0.9532, 1.702, 0.9532, 1.702, 1.786, 1.702, 1.786, 1.702, 0.9532, 1.706, 0.9532, 1.706, 1.786, 1.706, 0.925, 1.739, 0.925, 1.739, 0.9286, 1.706, 0.9286, 1.706, 0.9286, 1.739, 0.9286, 1.739, 0.932, 1.706, 0.932, 1.706, 0.932, 1.739, 0.932, 1.739, 0.9391, 1.706, 0.9391, 1.706, 0.9391, 1.739, 0.9391, 1.739, 0.9462, 1.706, 0.9462, 1.706, 0.9462, 1.739, 0.9462, 1.739, 0.9496, 1.706, 0.9496, 1.706, 0.9496, 1.739, 0.9496, 1.739, 0.9532, 1.706, 0.9532, -0.01843, 0.925, 0.8147, 0.925, 0.8147, 0.9286, -0.01843, 0.9286, -0.01843, 0.9286, 0.8147, 0.9286, 0.8147, 0.932, -0.01843, 0.932, -0.01843, 0.932, 0.8147, 0.932, 0.8147, 0.9391, -0.01843, 0.9391, 1.753, 0.09179, 1.753, 0.925, 1.746, 0.925, 1.746, 0.09179, 1.746, 0.09179, 1.746, 0.925, 1.743, 0.925, 1.743, 0.09179, 1.743, 0.09179, 1.743, 0.925, 1.739, 0.925, 1.739, 0.09179, 1.677, 0.09179, 0.8436, 0.09179, 0.8436, 0.08813, 1.677, 0.08813, 1.677, 0.08813, 0.8436, 0.08813, 0.8436, 0.08472, 1.677, 0.08472, 1.677, 0.08472, 0.8436, 0.08472, 0.8436, 0.07765, 1.677, 0.07765, 1.691, 0.925, 1.691, 0.09179, 1.699, 0.09179, 1.699, 0.925, 1.699, 0.925, 1.699, 0.09179, 1.702, 0.09179, 1.702, 0.925, 1.702, 0.925, 1.702, 0.09179, 1.706, 0.09179, 1.706, 0.925, 1.706, 3.509, 1.739, 3.509, 1.739, 3.513, 1.706, 3.513, 1.706, 3.513, 1.739, 3.513, 1.739, 3.516, 1.706, 3.516, 1.706, 3.516, 1.739, 3.516, 1.739, 3.523, 1.706, 3.523, 1.706, 0.07765, 1.739, 0.07765, 1.739, 0.08472, 1.706, 0.08472, 1.706, 0.08472, 1.739, 0.08472, 1.739, 0.08813, 1.706, 0.08813, 1.706, 0.08813, 1.739, 0.08813, 1.739, 0.09179, 1.706, 0.09179, -0.01843, 0.09179, -0.01843, 0.925, -0.02209, 0.925, -0.02209, 0.09179, -0.02209, 0.09179, -0.02209, 0.925, -0.0255, 0.925, -0.0255, 0.09179, -0.0255, 0.09179, -0.0255, 0.925, -0.03256, 0.925, -0.03256, 0.09179, 1.753, 2.676, 1.753, 3.509, 1.746, 3.509, 1.746, 2.676, 1.746, 2.676, 1.746, 3.509, 1.743, 3.509, 1.743, 2.676, 1.743, 2.676, 1.743, 3.509, 1.739, 3.509, 1.739, 2.676, 0.8436, 0.09179, 0.8436, 0.925, 0.8399, 0.925, 0.8399, 0.09179, 0.8399, 0.09179, 0.8399, 0.925, 0.8365, 0.925, 0.8365, 0.09179, 0.8365, 0.09179, 0.8365, 0.925, 0.8294, 0.925, 0.8294, 0.09179, 1.691, 3.509, 1.691, 2.676, 1.699, 2.676, 1.699, 3.509, 1.699, 3.509, 1.699, 2.676, 1.702, 2.676, 1.702, 3.509, 1.702, 3.509, 1.702, 2.676, 1.706, 2.676, 1.706, 3.509, 1.739, 3.509, 1.706, 3.509, 1.706, 2.676, 1.739, 2.676])
me_cube_001.materials.append(mat_frame)
me_cube_001.materials.append(mat_light)
me_cube_001.use_remesh_preserve_volume = False
me_cube_001.use_remesh_preserve_attributes = False
me_cube_001.use_mirror_vertex_groups = False
me_cube_001.update()

# ---- objects
ob_lamp = bpy.data.objects.new('Lamp', me_cube_001)

# ---- transforms, parenting, visibility, modifiers, constraints
ob_lamp.location = (0.0, 0.0, 0.0)
ob_lamp.rotation_euler = (3.142, -0.0, 0.0)
ob_lamp.scale = (0.3217, 0.3217, 0.3217)
ob_lamp.lineart.crease_threshold = 0.0

# ---- collection membership
col_collection.objects.link(ob_lamp)

# ---- scene / render settings (as saved in the file)
scene.frame_start = 1; scene.frame_end = 250; scene.frame_set(1)
scene.render.engine = 'BLENDER_EEVEE_NEXT'
scene.cycles.use_denoising = False
scene.cycles.samples = 128
scene.cycles.sampling_pattern = 'TABULATED_SOBOL'
scene.cycles.use_adaptive_sampling = False
scene.cycles.use_light_tree = False
scene.view_settings.view_transform = 'Filmic'
bpy.context.view_layer.update()

# ---- added for rendering (the .blend has no active camera and no usable light): camera, sun
cam_auto = bpy.data.cameras.new('AutoCamera')
cam_auto.lens = 50.0
cam_auto.sensor_width = 36.0
cam_auto.clip_end = 1000.0
ob_auto_camera = bpy.data.objects.new('AutoCamera', cam_auto)
scene.collection.objects.link(ob_auto_camera)
ob_auto_camera.location = (0.868944, -1.04273, 0.788591)
ob_auto_camera.rotation_euler = (1.09748, -7.21219e-08, 0.694738)
scene.camera = ob_auto_camera
light_auto_sun = bpy.data.lights.new('AutoSun', 'SUN')
light_auto_sun.energy = 3.0
light_auto_sun.angle = 0.0523599
ob_auto_sun = bpy.data.objects.new('AutoSun', light_auto_sun)
scene.collection.objects.link(ob_auto_sun)
ob_auto_sun.rotation_euler = (0.872665, 0.174533, 0.523599)
bpy.context.view_layer.update()
